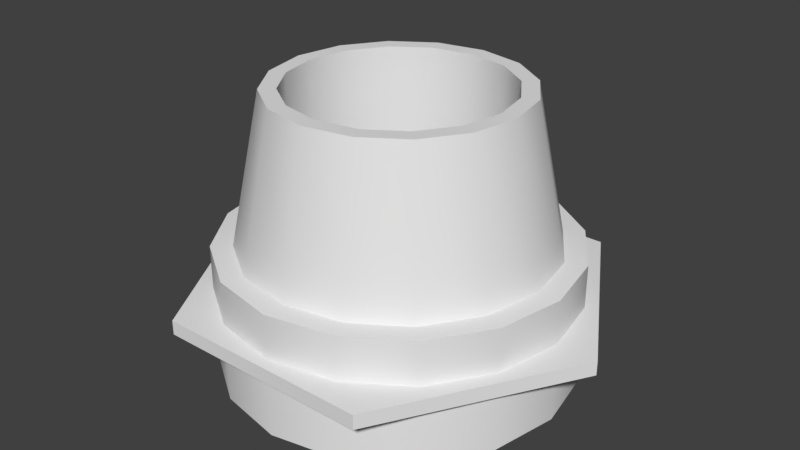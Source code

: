 # Source: SwitchFrame.blend  (saved by Blender 2.79.0; exported with 4.5.12 LTS)
import bpy
from mathutils import Matrix  # noqa: F401  (used for matrix-valued properties, if any)

bpy.ops.wm.read_factory_settings(use_empty=True)
scene = bpy.context.scene
scene.name = 'Scene'

# ---- collections
col_collection_1 = bpy.data.collections.new('Collection 1'); scene.collection.children.link(col_collection_1)

# ---- world
world_world = bpy.data.worlds.new('World'); scene.world = world_world
world_world.color = (0.05088, 0.05088, 0.05088)
world_world.use_sun_shadow = False
world_world.sun_shadow_jitter_overblur = 0.0
world_world.cycles.sampling_method = 'MANUAL'

# ---- meshes
me_cylinder = bpy.data.meshes.new('Cylinder')
me_cylinder.from_pydata([(0.3265, 1.502e-08, -0.1677), (0.3265, 1.502e-08, -0.1459), (0.2571, 1.502e-08, -0.1459), (0.2571, 1.502e-08, -0.1677)], [(1, 0), (2, 1), (0, 3)], [])
me_cylinder.use_remesh_preserve_volume = False
me_cylinder.use_remesh_preserve_attributes = False
me_cylinder.use_mirror_vertex_groups = False
me_cylinder.update()
me_cylinder_001 = bpy.data.meshes.new('Cylinder.001')
me_cylinder_001.from_pydata([(0.2656, 1.502e-08, -0.2025), (0.2656, 1.502e-08, -0.01622), (0.162, -1.479e-08, 0.0434), (0.162, -1.479e-08, 0.2123), (0.187, -1.479e-08, 0.2123), (0.2334, 1.502e-08, -0.01622)], [(1, 0), (2, 3), (3, 4), (4, 5), (5, 1)], [])
me_cylinder_001.use_remesh_preserve_volume = False
me_cylinder_001.use_remesh_preserve_attributes = False
me_cylinder_001.use_mirror_vertex_groups = False
me_cylinder_001.update()

# ---- objects
ob_nut = bpy.data.objects.new('Nut', me_cylinder)
ob_frame = bpy.data.objects.new('Frame', me_cylinder_001)

# ---- transforms, parenting, visibility, modifiers, constraints
ob_nut.location = (0.0, 5.551e-17, -4.657e-10)
ob_nut.scale = (5.788, 5.788, 5.788)
ob_nut.lineart.crease_threshold = 0.0
_m = ob_nut.modifiers.new('Screw', 'SCREW')
_m.steps = 6
_m.render_steps = 6
_m = ob_nut.modifiers.new('EdgeSplit', 'EDGE_SPLIT')
ob_frame.location = (0.0, 5.551e-17, -0.3693)
ob_frame.scale = (5.788, 5.788, 5.788)
ob_frame.lineart.crease_threshold = 0.0
_m = ob_frame.modifiers.new('Screw', 'SCREW')
_m.steps = 32
_m = ob_frame.modifiers.new('EdgeSplit', 'EDGE_SPLIT')

# ---- collection membership
col_collection_1.objects.link(ob_nut)
col_collection_1.objects.link(ob_frame)

# ---- scene / render settings (as saved in the file)
scene.frame_start = 1; scene.frame_end = 250; scene.frame_set(1)
scene.render.engine = 'BLENDER_EEVEE_NEXT'
scene.render.resolution_percentage = 50
scene.render.dither_intensity = 0.0
scene.cycles.use_denoising = False
scene.cycles.samples = 128
scene.cycles.sampling_pattern = 'TABULATED_SOBOL'
scene.cycles.use_adaptive_sampling = False
scene.cycles.use_light_tree = False
scene.cycles.blur_glossy = 0.0
scene.cycles.sample_clamp_indirect = 0.0
scene.view_settings.view_transform = 'Standard'
bpy.context.view_layer.update()

# ---- added for rendering (the .blend has no active camera and no usable light): camera, sun
cam_auto = bpy.data.cameras.new('AutoCamera')
cam_auto.lens = 50.0
cam_auto.sensor_width = 36.0
cam_auto.clip_end = 1000.0
ob_auto_camera = bpy.data.objects.new('AutoCamera', cam_auto)
scene.collection.objects.link(ob_auto_camera)
ob_auto_camera.location = (5.13155, -6.15786, 3.76417)
ob_auto_camera.rotation_euler = (1.09748, -7.21219e-08, 0.694738)
scene.camera = ob_auto_camera
light_auto_sun = bpy.data.lights.new('AutoSun', 'SUN')
light_auto_sun.energy = 3.0
light_auto_sun.angle = 0.0523599
ob_auto_sun = bpy.data.objects.new('AutoSun', light_auto_sun)
scene.collection.objects.link(ob_auto_sun)
ob_auto_sun.rotation_euler = (0.872665, 0.174533, 0.523599)
bpy.context.view_layer.update()
